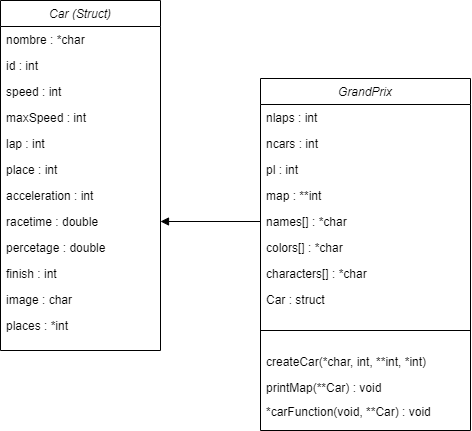

The diagram above was exported from draw.io. Its source (the exported page's mxGraphModel, read from the mxfile embedded in the PNG):
<mxGraphModel dx="1165" dy="648" grid="1" gridSize="10" guides="1" tooltips="1" connect="1" arrows="1" fold="1" page="1" pageScale="1" pageWidth="827" pageHeight="1169" math="0" shadow="0">
  <root>
    <mxCell id="WIyWlLk6GJQsqaUBKTNV-0" />
    <mxCell id="WIyWlLk6GJQsqaUBKTNV-1" parent="WIyWlLk6GJQsqaUBKTNV-0" />
    <mxCell id="zkfFHV4jXpPFQw0GAbJ--0" value="Car (Struct)" style="swimlane;fontStyle=2;align=center;verticalAlign=top;childLayout=stackLayout;horizontal=1;startSize=26;horizontalStack=0;resizeParent=1;resizeLast=0;collapsible=1;marginBottom=0;rounded=0;shadow=0;strokeWidth=1;" parent="WIyWlLk6GJQsqaUBKTNV-1" vertex="1">
      <mxGeometry x="170" y="120" width="160" height="350" as="geometry">
        <mxRectangle x="230" y="140" width="160" height="26" as="alternateBounds" />
      </mxGeometry>
    </mxCell>
    <mxCell id="zkfFHV4jXpPFQw0GAbJ--1" value="nombre : *char" style="text;align=left;verticalAlign=top;spacingLeft=4;spacingRight=4;overflow=hidden;rotatable=0;points=[[0,0.5],[1,0.5]];portConstraint=eastwest;" parent="zkfFHV4jXpPFQw0GAbJ--0" vertex="1">
      <mxGeometry y="26" width="160" height="26" as="geometry" />
    </mxCell>
    <mxCell id="TFi5MaPU3ZgeGl2FBPSu-22" value="id : int" style="text;align=left;verticalAlign=top;spacingLeft=4;spacingRight=4;overflow=hidden;rotatable=0;points=[[0,0.5],[1,0.5]];portConstraint=eastwest;" vertex="1" parent="zkfFHV4jXpPFQw0GAbJ--0">
      <mxGeometry y="52" width="160" height="26" as="geometry" />
    </mxCell>
    <mxCell id="TFi5MaPU3ZgeGl2FBPSu-23" value="speed : int" style="text;align=left;verticalAlign=top;spacingLeft=4;spacingRight=4;overflow=hidden;rotatable=0;points=[[0,0.5],[1,0.5]];portConstraint=eastwest;" vertex="1" parent="zkfFHV4jXpPFQw0GAbJ--0">
      <mxGeometry y="78" width="160" height="26" as="geometry" />
    </mxCell>
    <mxCell id="TFi5MaPU3ZgeGl2FBPSu-24" value="maxSpeed : int" style="text;align=left;verticalAlign=top;spacingLeft=4;spacingRight=4;overflow=hidden;rotatable=0;points=[[0,0.5],[1,0.5]];portConstraint=eastwest;" vertex="1" parent="zkfFHV4jXpPFQw0GAbJ--0">
      <mxGeometry y="104" width="160" height="26" as="geometry" />
    </mxCell>
    <mxCell id="TFi5MaPU3ZgeGl2FBPSu-25" value="lap : int" style="text;align=left;verticalAlign=top;spacingLeft=4;spacingRight=4;overflow=hidden;rotatable=0;points=[[0,0.5],[1,0.5]];portConstraint=eastwest;" vertex="1" parent="zkfFHV4jXpPFQw0GAbJ--0">
      <mxGeometry y="130" width="160" height="26" as="geometry" />
    </mxCell>
    <mxCell id="TFi5MaPU3ZgeGl2FBPSu-26" value="place : int" style="text;align=left;verticalAlign=top;spacingLeft=4;spacingRight=4;overflow=hidden;rotatable=0;points=[[0,0.5],[1,0.5]];portConstraint=eastwest;" vertex="1" parent="zkfFHV4jXpPFQw0GAbJ--0">
      <mxGeometry y="156" width="160" height="26" as="geometry" />
    </mxCell>
    <mxCell id="TFi5MaPU3ZgeGl2FBPSu-27" value="acceleration : int" style="text;align=left;verticalAlign=top;spacingLeft=4;spacingRight=4;overflow=hidden;rotatable=0;points=[[0,0.5],[1,0.5]];portConstraint=eastwest;" vertex="1" parent="zkfFHV4jXpPFQw0GAbJ--0">
      <mxGeometry y="182" width="160" height="26" as="geometry" />
    </mxCell>
    <mxCell id="TFi5MaPU3ZgeGl2FBPSu-28" value="racetime : double" style="text;align=left;verticalAlign=top;spacingLeft=4;spacingRight=4;overflow=hidden;rotatable=0;points=[[0,0.5],[1,0.5]];portConstraint=eastwest;" vertex="1" parent="zkfFHV4jXpPFQw0GAbJ--0">
      <mxGeometry y="208" width="160" height="26" as="geometry" />
    </mxCell>
    <mxCell id="TFi5MaPU3ZgeGl2FBPSu-29" value="percetage : double" style="text;align=left;verticalAlign=top;spacingLeft=4;spacingRight=4;overflow=hidden;rotatable=0;points=[[0,0.5],[1,0.5]];portConstraint=eastwest;" vertex="1" parent="zkfFHV4jXpPFQw0GAbJ--0">
      <mxGeometry y="234" width="160" height="26" as="geometry" />
    </mxCell>
    <mxCell id="TFi5MaPU3ZgeGl2FBPSu-30" value="finish : int" style="text;align=left;verticalAlign=top;spacingLeft=4;spacingRight=4;overflow=hidden;rotatable=0;points=[[0,0.5],[1,0.5]];portConstraint=eastwest;" vertex="1" parent="zkfFHV4jXpPFQw0GAbJ--0">
      <mxGeometry y="260" width="160" height="26" as="geometry" />
    </mxCell>
    <mxCell id="TFi5MaPU3ZgeGl2FBPSu-31" value="image : char" style="text;align=left;verticalAlign=top;spacingLeft=4;spacingRight=4;overflow=hidden;rotatable=0;points=[[0,0.5],[1,0.5]];portConstraint=eastwest;" vertex="1" parent="zkfFHV4jXpPFQw0GAbJ--0">
      <mxGeometry y="286" width="160" height="26" as="geometry" />
    </mxCell>
    <mxCell id="TFi5MaPU3ZgeGl2FBPSu-33" value="places : *int" style="text;align=left;verticalAlign=top;spacingLeft=4;spacingRight=4;overflow=hidden;rotatable=0;points=[[0,0.5],[1,0.5]];portConstraint=eastwest;" vertex="1" parent="zkfFHV4jXpPFQw0GAbJ--0">
      <mxGeometry y="312" width="160" height="26" as="geometry" />
    </mxCell>
    <mxCell id="TFi5MaPU3ZgeGl2FBPSu-0" value="GrandPrix" style="swimlane;fontStyle=2;align=center;verticalAlign=top;childLayout=stackLayout;horizontal=1;startSize=26;horizontalStack=0;resizeParent=1;resizeLast=0;collapsible=1;marginBottom=0;rounded=0;shadow=0;strokeWidth=1;flipH=1;resizable=1;movable=1;expand=0;resizeHeight=1;resizeWidth=1;swimlaneLine=1;strokeColor=default;autosize=1;" vertex="1" parent="WIyWlLk6GJQsqaUBKTNV-1">
      <mxGeometry x="430" y="198" width="210" height="352" as="geometry">
        <mxRectangle x="230" y="140" width="160" height="26" as="alternateBounds" />
      </mxGeometry>
    </mxCell>
    <mxCell id="TFi5MaPU3ZgeGl2FBPSu-1" value="nlaps : int" style="text;align=left;verticalAlign=top;spacingLeft=4;spacingRight=4;overflow=hidden;rotatable=0;points=[[0,0.5],[1,0.5]];portConstraint=eastwest;" vertex="1" parent="TFi5MaPU3ZgeGl2FBPSu-0">
      <mxGeometry y="26" width="210" height="26" as="geometry" />
    </mxCell>
    <mxCell id="TFi5MaPU3ZgeGl2FBPSu-2" value="ncars : int" style="text;align=left;verticalAlign=top;spacingLeft=4;spacingRight=4;overflow=hidden;rotatable=0;points=[[0,0.5],[1,0.5]];portConstraint=eastwest;rounded=0;shadow=0;html=0;" vertex="1" parent="TFi5MaPU3ZgeGl2FBPSu-0">
      <mxGeometry y="52" width="210" height="26" as="geometry" />
    </mxCell>
    <mxCell id="TFi5MaPU3ZgeGl2FBPSu-3" value="pl : int&#10;" style="text;align=left;verticalAlign=top;spacingLeft=4;spacingRight=4;overflow=hidden;rotatable=0;points=[[0,0.5],[1,0.5]];portConstraint=eastwest;rounded=0;shadow=0;html=0;" vertex="1" parent="TFi5MaPU3ZgeGl2FBPSu-0">
      <mxGeometry y="78" width="210" height="26" as="geometry" />
    </mxCell>
    <mxCell id="TFi5MaPU3ZgeGl2FBPSu-10" value="map : **int" style="text;align=left;verticalAlign=top;spacingLeft=4;spacingRight=4;overflow=hidden;rotatable=0;points=[[0,0.5],[1,0.5]];portConstraint=eastwest;rounded=0;shadow=0;html=0;" vertex="1" parent="TFi5MaPU3ZgeGl2FBPSu-0">
      <mxGeometry y="104" width="210" height="26" as="geometry" />
    </mxCell>
    <mxCell id="TFi5MaPU3ZgeGl2FBPSu-11" value="names[] : *char" style="text;align=left;verticalAlign=top;spacingLeft=4;spacingRight=4;overflow=hidden;rotatable=0;points=[[0,0.5],[1,0.5]];portConstraint=eastwest;rounded=0;shadow=0;html=0;" vertex="1" parent="TFi5MaPU3ZgeGl2FBPSu-0">
      <mxGeometry y="130" width="210" height="26" as="geometry" />
    </mxCell>
    <mxCell id="TFi5MaPU3ZgeGl2FBPSu-19" value="colors[] : *char" style="text;align=left;verticalAlign=top;spacingLeft=4;spacingRight=4;overflow=hidden;rotatable=0;points=[[0,0.5],[1,0.5]];portConstraint=eastwest;rounded=0;shadow=0;html=0;" vertex="1" parent="TFi5MaPU3ZgeGl2FBPSu-0">
      <mxGeometry y="156" width="210" height="26" as="geometry" />
    </mxCell>
    <mxCell id="TFi5MaPU3ZgeGl2FBPSu-20" value="characters[] : *char" style="text;align=left;verticalAlign=top;spacingLeft=4;spacingRight=4;overflow=hidden;rotatable=0;points=[[0,0.5],[1,0.5]];portConstraint=eastwest;rounded=0;shadow=0;html=0;" vertex="1" parent="TFi5MaPU3ZgeGl2FBPSu-0">
      <mxGeometry y="182" width="210" height="26" as="geometry" />
    </mxCell>
    <mxCell id="TFi5MaPU3ZgeGl2FBPSu-21" value="Car : struct" style="text;align=left;verticalAlign=top;spacingLeft=4;spacingRight=4;overflow=hidden;rotatable=0;points=[[0,0.5],[1,0.5]];portConstraint=eastwest;rounded=0;shadow=0;html=0;" vertex="1" parent="TFi5MaPU3ZgeGl2FBPSu-0">
      <mxGeometry y="208" width="210" height="26" as="geometry" />
    </mxCell>
    <mxCell id="TFi5MaPU3ZgeGl2FBPSu-4" value="" style="line;html=1;strokeWidth=1;align=left;verticalAlign=middle;spacingTop=-1;spacingLeft=3;spacingRight=3;rotatable=0;labelPosition=right;points=[];portConstraint=eastwest;" vertex="1" parent="TFi5MaPU3ZgeGl2FBPSu-0">
      <mxGeometry y="234" width="210" height="36" as="geometry" />
    </mxCell>
    <mxCell id="TFi5MaPU3ZgeGl2FBPSu-56" value="createCar(*char, int, **int, *int)&#10;" style="text;align=left;verticalAlign=top;spacingLeft=4;spacingRight=4;overflow=hidden;rotatable=0;points=[[0,0.5],[1,0.5]];portConstraint=eastwest;rounded=0;shadow=0;html=0;" vertex="1" parent="TFi5MaPU3ZgeGl2FBPSu-0">
      <mxGeometry y="270" width="210" height="26" as="geometry" />
    </mxCell>
    <mxCell id="TFi5MaPU3ZgeGl2FBPSu-55" value="printMap(**Car) : void" style="text;align=left;verticalAlign=top;spacingLeft=4;spacingRight=4;overflow=hidden;rotatable=0;points=[[0,0.5],[1,0.5]];portConstraint=eastwest;rounded=0;shadow=0;html=0;" vertex="1" parent="TFi5MaPU3ZgeGl2FBPSu-0">
      <mxGeometry y="296" width="210" height="24" as="geometry" />
    </mxCell>
    <mxCell id="TFi5MaPU3ZgeGl2FBPSu-73" value="*carFunction(void, **Car) : void&#10;" style="text;align=left;verticalAlign=top;spacingLeft=4;spacingRight=4;overflow=hidden;rotatable=0;points=[[0,0.5],[1,0.5]];portConstraint=eastwest;rounded=0;shadow=0;html=0;" vertex="1" parent="TFi5MaPU3ZgeGl2FBPSu-0">
      <mxGeometry y="320" width="210" height="24" as="geometry" />
    </mxCell>
    <mxCell id="TFi5MaPU3ZgeGl2FBPSu-69" value="" style="endArrow=block;endFill=1;html=1;edgeStyle=orthogonalEdgeStyle;align=left;verticalAlign=top;rounded=0;startSize=26;entryX=1;entryY=0.5;entryDx=0;entryDy=0;exitX=0;exitY=0.5;exitDx=0;exitDy=0;strokeColor=default;" edge="1" parent="WIyWlLk6GJQsqaUBKTNV-1" source="TFi5MaPU3ZgeGl2FBPSu-11" target="TFi5MaPU3ZgeGl2FBPSu-28">
      <mxGeometry x="-0.6694" y="37" relative="1" as="geometry">
        <mxPoint x="360" y="460" as="sourcePoint" />
        <mxPoint x="520" y="460" as="targetPoint" />
        <mxPoint as="offset" />
      </mxGeometry>
    </mxCell>
  </root>
</mxGraphModel>